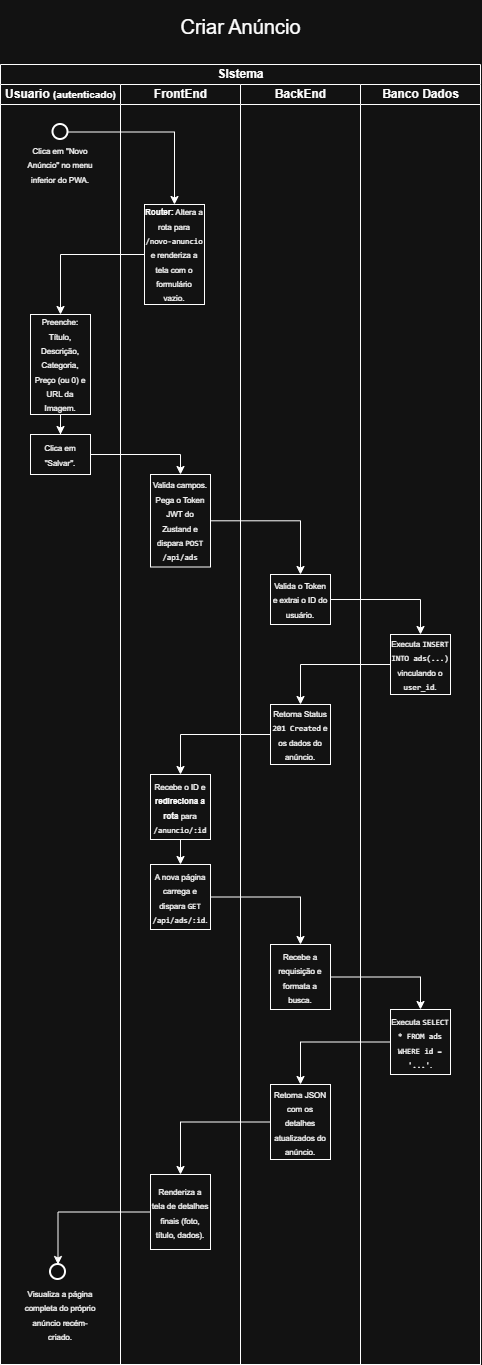

The diagram above was exported from draw.io. Its source (the exported page's mxGraphModel, read from the mxfile embedded in the PNG):
<mxGraphModel dx="1414" dy="777" grid="1" gridSize="10" guides="1" tooltips="1" connect="1" arrows="1" fold="1" page="1" pageScale="1" pageWidth="827" pageHeight="1169" math="0" shadow="0">
  <root>
    <mxCell id="0" />
    <mxCell id="1" parent="0" />
    <mxCell id="KDqWBM9MRghEdeK1-0IH-1" parent="1" style="swimlane;childLayout=stackLayout;resizeParent=1;resizeParentMax=0;startSize=20;html=1;" value="SIstema" vertex="1">
      <mxGeometry height="1300" width="480" x="240.00000000000045" y="180" as="geometry" />
    </mxCell>
    <mxCell id="KDqWBM9MRghEdeK1-0IH-2" parent="KDqWBM9MRghEdeK1-0IH-1" style="swimlane;startSize=20;html=1;" value="Usuario &lt;font style=&quot;font-size: 10px;&quot;&gt;(autenticado&lt;/font&gt;&lt;font style=&quot;font-size: 10px;&quot;&gt;)&lt;/font&gt;" vertex="1">
      <mxGeometry height="1280" width="120" y="20" as="geometry" />
    </mxCell>
    <mxCell id="KDqWBM9MRghEdeK1-0IH-3" parent="KDqWBM9MRghEdeK1-0IH-2" style="strokeWidth=2;html=1;shape=mxgraph.flowchart.start_2;whiteSpace=wrap;" value="" vertex="1">
      <mxGeometry height="15" width="15" x="52.499999999999545" y="40" as="geometry" />
    </mxCell>
    <mxCell id="KDqWBM9MRghEdeK1-0IH-4" parent="KDqWBM9MRghEdeK1-0IH-2" style="text;html=1;whiteSpace=wrap;strokeColor=none;fillColor=none;align=center;verticalAlign=middle;rounded=0;" value="&lt;font style=&quot;font-size: 8px;&quot;&gt;Clica em &quot;Novo Anúncio&quot; no menu inferior do PWA.&lt;/font&gt;" vertex="1">
      <mxGeometry height="20" width="80" x="19.999999999999545" y="70" as="geometry" />
    </mxCell>
    <mxCell id="KDqWBM9MRghEdeK1-0IH-5" parent="KDqWBM9MRghEdeK1-0IH-2" style="text;html=1;whiteSpace=wrap;strokeColor=none;fillColor=none;align=center;verticalAlign=middle;rounded=0;" value="&lt;font style=&quot;font-size: 8px;&quot;&gt; Visualiza a página completa do próprio anúncio recém-criado.&lt;/font&gt;" vertex="1">
      <mxGeometry height="20" width="80" x="19.999999999999545" y="1220" as="geometry" />
    </mxCell>
    <mxCell id="KDqWBM9MRghEdeK1-0IH-6" parent="KDqWBM9MRghEdeK1-0IH-2" style="strokeWidth=2;html=1;shape=mxgraph.flowchart.start_2;whiteSpace=wrap;" value="" vertex="1">
      <mxGeometry height="15" width="15" x="49.999999999999545" y="1180" as="geometry" />
    </mxCell>
    <mxCell id="KDqWBM9MRghEdeK1-0IH-7" parent="KDqWBM9MRghEdeK1-0IH-2" style="whiteSpace=wrap;html=1;" value="&lt;font style=&quot;font-size: 8px;&quot;&gt;Clica em &quot;Salvar&quot;.&lt;/font&gt;" vertex="1">
      <mxGeometry height="40" width="60" x="29.999999999999545" y="350" as="geometry" />
    </mxCell>
    <mxCell id="KDqWBM9MRghEdeK1-0IH-8" edge="1" parent="KDqWBM9MRghEdeK1-0IH-2" source="KDqWBM9MRghEdeK1-0IH-9" style="edgeStyle=orthogonalEdgeStyle;rounded=0;orthogonalLoop=1;jettySize=auto;html=1;entryX=0.5;entryY=0;entryDx=0;entryDy=0;" target="KDqWBM9MRghEdeK1-0IH-7">
      <mxGeometry relative="1" as="geometry" />
    </mxCell>
    <mxCell id="KDqWBM9MRghEdeK1-0IH-9" parent="KDqWBM9MRghEdeK1-0IH-2" style="whiteSpace=wrap;html=1;" value="&lt;font style=&quot;font-size: 8px;&quot;&gt;Preenche: Título, Descrição, Categoria, Preço (ou 0) e URL da Imagem.&lt;/font&gt;" vertex="1">
      <mxGeometry height="100" width="60" x="29.999999999999545" y="230" as="geometry" />
    </mxCell>
    <mxCell id="KDqWBM9MRghEdeK1-0IH-10" parent="KDqWBM9MRghEdeK1-0IH-1" style="swimlane;startSize=20;html=1;" value="FrontEnd" vertex="1">
      <mxGeometry height="1280" width="120" x="120" y="20" as="geometry" />
    </mxCell>
    <mxCell id="KDqWBM9MRghEdeK1-0IH-11" parent="KDqWBM9MRghEdeK1-0IH-10" style="whiteSpace=wrap;html=1;" value="&lt;font style=&quot;font-size: 8px;&quot;&gt;Valida campos. Pega o Token JWT do Zustand e dispara &lt;code data-path-to-node=&quot;5,3,2,0&quot; data-index-in-node=&quot;53&quot; style=&quot;&quot;&gt;POST /api/ads&lt;/code&gt;&lt;/font&gt;" vertex="1">
      <mxGeometry height="92.5" width="60" x="30" y="390" as="geometry" />
    </mxCell>
    <mxCell id="KDqWBM9MRghEdeK1-0IH-12" edge="1" parent="KDqWBM9MRghEdeK1-0IH-10" source="KDqWBM9MRghEdeK1-0IH-13" style="edgeStyle=orthogonalEdgeStyle;rounded=0;orthogonalLoop=1;jettySize=auto;html=1;entryX=0.5;entryY=0;entryDx=0;entryDy=0;" target="KDqWBM9MRghEdeK1-0IH-15">
      <mxGeometry relative="1" as="geometry" />
    </mxCell>
    <mxCell id="KDqWBM9MRghEdeK1-0IH-13" parent="KDqWBM9MRghEdeK1-0IH-10" style="whiteSpace=wrap;html=1;" value="&lt;font style=&quot;font-size: 8px;&quot;&gt;Recebe o ID e &lt;b data-path-to-node=&quot;4,8,2,0&quot; data-index-in-node=&quot;14&quot; style=&quot;&quot;&gt;redireciona a rota&lt;/b&gt; para &lt;code data-path-to-node=&quot;4,8,2,0&quot; data-index-in-node=&quot;38&quot; style=&quot;&quot;&gt;/anuncio/:id&lt;/code&gt;&lt;/font&gt;" vertex="1">
      <mxGeometry height="65" width="60" x="29.999999999999545" y="690" as="geometry" />
    </mxCell>
    <mxCell id="KDqWBM9MRghEdeK1-0IH-14" parent="KDqWBM9MRghEdeK1-0IH-10" style="whiteSpace=wrap;html=1;" value="&lt;font style=&quot;font-size: 8px;&quot;&gt;&lt;b data-path-to-node=&quot;4,2,2,0&quot; data-index-in-node=&quot;0&quot; style=&quot;&quot;&gt;Router:&lt;/b&gt; Altera a rota para &lt;code data-path-to-node=&quot;4,2,2,0&quot; data-index-in-node=&quot;27&quot; style=&quot;&quot;&gt;/novo-anuncio&lt;/code&gt; e renderiza a tela com o formulário vazio.&lt;/font&gt;" vertex="1">
      <mxGeometry height="100" width="60" x="23.999999999999545" y="120" as="geometry" />
    </mxCell>
    <mxCell id="KDqWBM9MRghEdeK1-0IH-15" parent="KDqWBM9MRghEdeK1-0IH-10" style="whiteSpace=wrap;html=1;" value="&lt;font style=&quot;font-size: 8px;&quot;&gt;A nova página carrega e dispara &lt;code data-path-to-node=&quot;4,9,2,0&quot; data-index-in-node=&quot;32&quot; style=&quot;&quot;&gt;GET /api/ads/:id&lt;/code&gt;.&lt;/font&gt;" vertex="1">
      <mxGeometry height="65" width="60" x="29.999999999999545" y="780" as="geometry" />
    </mxCell>
    <mxCell id="KDqWBM9MRghEdeK1-0IH-16" parent="KDqWBM9MRghEdeK1-0IH-10" style="whiteSpace=wrap;html=1;" value="&lt;span data-path-to-node=&quot;4,12,3,0&quot;&gt;&lt;font style=&quot;font-size: 8px;&quot;&gt;Renderiza a tela de detalhes finais (foto, título, dados).&lt;/font&gt;&lt;/span&gt;" vertex="1">
      <mxGeometry height="75" width="60" x="29.999999999999545" y="1090" as="geometry" />
    </mxCell>
    <mxCell id="KDqWBM9MRghEdeK1-0IH-17" parent="KDqWBM9MRghEdeK1-0IH-1" style="swimlane;startSize=20;html=1;" value="BackEnd" vertex="1">
      <mxGeometry height="1280" width="120" x="240" y="20" as="geometry" />
    </mxCell>
    <mxCell id="KDqWBM9MRghEdeK1-0IH-18" parent="KDqWBM9MRghEdeK1-0IH-17" style="whiteSpace=wrap;html=1;" value="&lt;font style=&quot;font-size: 8px;&quot;&gt;Valida o Token e extrai o ID do usuário.&lt;/font&gt;" vertex="1">
      <mxGeometry height="50" width="60" x="29.999999999999545" y="490" as="geometry" />
    </mxCell>
    <mxCell id="KDqWBM9MRghEdeK1-0IH-19" parent="KDqWBM9MRghEdeK1-0IH-17" style="whiteSpace=wrap;html=1;" value="&lt;font style=&quot;font-size: 8px;&quot;&gt;Retorna Status &lt;code data-path-to-node=&quot;5,6,3,0&quot; data-index-in-node=&quot;15&quot; style=&quot;&quot;&gt;201 Created&lt;/code&gt; e os dados do anúncio.&lt;/font&gt;" vertex="1">
      <mxGeometry height="60" width="60" x="29.999999999999545" y="620" as="geometry" />
    </mxCell>
    <mxCell id="KDqWBM9MRghEdeK1-0IH-20" parent="KDqWBM9MRghEdeK1-0IH-17" style="whiteSpace=wrap;html=1;" value="&lt;span data-path-to-node=&quot;4,10,3,0&quot;&gt;&lt;font style=&quot;font-size: 8px;&quot;&gt;Recebe a requisição e formata a busca.&lt;/font&gt;&lt;/span&gt;" vertex="1">
      <mxGeometry height="65" width="60" x="29.999999999999545" y="860" as="geometry" />
    </mxCell>
    <mxCell id="KDqWBM9MRghEdeK1-0IH-21" parent="KDqWBM9MRghEdeK1-0IH-17" style="whiteSpace=wrap;html=1;" value="&lt;span data-path-to-node=&quot;4,12,3,0&quot;&gt;&lt;font style=&quot;font-size: 8px;&quot;&gt;Retorna JSON com os detalhes atualizados do anúncio.&lt;/font&gt;&lt;/span&gt;" vertex="1">
      <mxGeometry height="75" width="60" x="29.999999999999545" y="1000" as="geometry" />
    </mxCell>
    <mxCell id="KDqWBM9MRghEdeK1-0IH-22" parent="KDqWBM9MRghEdeK1-0IH-1" style="swimlane;startSize=20;html=1;" value="Banco Dados" vertex="1">
      <mxGeometry height="1280" width="120" x="360" y="20" as="geometry" />
    </mxCell>
    <mxCell id="KDqWBM9MRghEdeK1-0IH-23" parent="KDqWBM9MRghEdeK1-0IH-22" style="whiteSpace=wrap;html=1;" value="&lt;font style=&quot;font-size: 8px;&quot;&gt;Executa &lt;code data-path-to-node=&quot;5,5,4,0&quot; data-index-in-node=&quot;8&quot; style=&quot;&quot;&gt;INSERT INTO ads(...)&lt;/code&gt; vinculando o &lt;code data-path-to-node=&quot;5,5,4,0&quot; data-index-in-node=&quot;43&quot; style=&quot;&quot;&gt;user_id&lt;/code&gt;.&lt;/font&gt;" vertex="1">
      <mxGeometry height="60" width="60" x="29.999999999999545" y="550" as="geometry" />
    </mxCell>
    <mxCell id="KDqWBM9MRghEdeK1-0IH-24" parent="KDqWBM9MRghEdeK1-0IH-22" style="whiteSpace=wrap;html=1;" value="&lt;font style=&quot;font-size: 8px;&quot;&gt;Executa &lt;code data-path-to-node=&quot;4,11,4,0&quot; data-index-in-node=&quot;8&quot; style=&quot;&quot;&gt;SELECT * FROM ads WHERE id = '...'&lt;/code&gt;.&lt;/font&gt;" vertex="1">
      <mxGeometry height="65" width="60" x="29.999999999999545" y="925" as="geometry" />
    </mxCell>
    <mxCell id="KDqWBM9MRghEdeK1-0IH-25" edge="1" parent="KDqWBM9MRghEdeK1-0IH-1" source="KDqWBM9MRghEdeK1-0IH-7" style="edgeStyle=orthogonalEdgeStyle;rounded=0;orthogonalLoop=1;jettySize=auto;html=1;entryX=0.5;entryY=0;entryDx=0;entryDy=0;" target="KDqWBM9MRghEdeK1-0IH-11">
      <mxGeometry relative="1" as="geometry" />
    </mxCell>
    <mxCell id="KDqWBM9MRghEdeK1-0IH-26" edge="1" parent="KDqWBM9MRghEdeK1-0IH-1" source="KDqWBM9MRghEdeK1-0IH-11" style="edgeStyle=orthogonalEdgeStyle;rounded=0;orthogonalLoop=1;jettySize=auto;html=1;" target="KDqWBM9MRghEdeK1-0IH-18">
      <mxGeometry relative="1" as="geometry" />
    </mxCell>
    <mxCell id="KDqWBM9MRghEdeK1-0IH-27" edge="1" parent="KDqWBM9MRghEdeK1-0IH-1" source="KDqWBM9MRghEdeK1-0IH-18" style="edgeStyle=orthogonalEdgeStyle;rounded=0;orthogonalLoop=1;jettySize=auto;html=1;entryX=0.5;entryY=0;entryDx=0;entryDy=0;" target="KDqWBM9MRghEdeK1-0IH-23">
      <mxGeometry relative="1" as="geometry" />
    </mxCell>
    <mxCell id="KDqWBM9MRghEdeK1-0IH-28" edge="1" parent="KDqWBM9MRghEdeK1-0IH-1" source="KDqWBM9MRghEdeK1-0IH-23" style="edgeStyle=orthogonalEdgeStyle;rounded=0;orthogonalLoop=1;jettySize=auto;html=1;" target="KDqWBM9MRghEdeK1-0IH-19">
      <mxGeometry relative="1" as="geometry" />
    </mxCell>
    <mxCell id="KDqWBM9MRghEdeK1-0IH-29" edge="1" parent="KDqWBM9MRghEdeK1-0IH-1" source="KDqWBM9MRghEdeK1-0IH-19" style="edgeStyle=orthogonalEdgeStyle;rounded=0;orthogonalLoop=1;jettySize=auto;html=1;" target="KDqWBM9MRghEdeK1-0IH-13">
      <mxGeometry relative="1" as="geometry" />
    </mxCell>
    <mxCell id="KDqWBM9MRghEdeK1-0IH-30" edge="1" parent="KDqWBM9MRghEdeK1-0IH-1" source="KDqWBM9MRghEdeK1-0IH-14" style="edgeStyle=orthogonalEdgeStyle;rounded=0;orthogonalLoop=1;jettySize=auto;html=1;" target="KDqWBM9MRghEdeK1-0IH-9">
      <mxGeometry relative="1" as="geometry" />
    </mxCell>
    <mxCell id="KDqWBM9MRghEdeK1-0IH-31" edge="1" parent="KDqWBM9MRghEdeK1-0IH-1" source="KDqWBM9MRghEdeK1-0IH-3" style="edgeStyle=orthogonalEdgeStyle;rounded=0;orthogonalLoop=1;jettySize=auto;html=1;entryX=0.5;entryY=0;entryDx=0;entryDy=0;" target="KDqWBM9MRghEdeK1-0IH-14">
      <mxGeometry relative="1" as="geometry" />
    </mxCell>
    <mxCell id="KDqWBM9MRghEdeK1-0IH-32" edge="1" parent="KDqWBM9MRghEdeK1-0IH-1" source="KDqWBM9MRghEdeK1-0IH-15" style="edgeStyle=orthogonalEdgeStyle;rounded=0;orthogonalLoop=1;jettySize=auto;html=1;" target="KDqWBM9MRghEdeK1-0IH-20">
      <mxGeometry relative="1" as="geometry" />
    </mxCell>
    <mxCell id="KDqWBM9MRghEdeK1-0IH-33" edge="1" parent="KDqWBM9MRghEdeK1-0IH-1" source="KDqWBM9MRghEdeK1-0IH-20" style="edgeStyle=orthogonalEdgeStyle;rounded=0;orthogonalLoop=1;jettySize=auto;html=1;entryX=0.5;entryY=0;entryDx=0;entryDy=0;" target="KDqWBM9MRghEdeK1-0IH-24">
      <mxGeometry relative="1" as="geometry" />
    </mxCell>
    <mxCell id="KDqWBM9MRghEdeK1-0IH-34" edge="1" parent="KDqWBM9MRghEdeK1-0IH-1" source="KDqWBM9MRghEdeK1-0IH-24" style="edgeStyle=orthogonalEdgeStyle;rounded=0;orthogonalLoop=1;jettySize=auto;html=1;" target="KDqWBM9MRghEdeK1-0IH-21">
      <mxGeometry relative="1" as="geometry" />
    </mxCell>
    <mxCell id="KDqWBM9MRghEdeK1-0IH-35" edge="1" parent="KDqWBM9MRghEdeK1-0IH-1" source="KDqWBM9MRghEdeK1-0IH-21" style="edgeStyle=orthogonalEdgeStyle;rounded=0;orthogonalLoop=1;jettySize=auto;html=1;" target="KDqWBM9MRghEdeK1-0IH-16">
      <mxGeometry relative="1" as="geometry" />
    </mxCell>
    <mxCell id="KDqWBM9MRghEdeK1-0IH-36" edge="1" parent="KDqWBM9MRghEdeK1-0IH-1" source="KDqWBM9MRghEdeK1-0IH-16" style="edgeStyle=orthogonalEdgeStyle;rounded=0;orthogonalLoop=1;jettySize=auto;html=1;entryX=0.5;entryY=0;entryDx=0;entryDy=0;entryPerimeter=0;" target="KDqWBM9MRghEdeK1-0IH-6">
      <mxGeometry relative="1" as="geometry" />
    </mxCell>
    <mxCell id="KDqWBM9MRghEdeK1-0IH-37" parent="1" style="text;html=1;whiteSpace=wrap;strokeColor=none;fillColor=none;align=center;verticalAlign=middle;rounded=0;" value="&lt;br&gt;&lt;div&gt;&lt;font style=&quot;font-size: 20px;&quot;&gt;Criar Anúncio&lt;/font&gt;&lt;/div&gt;" vertex="1">
      <mxGeometry height="30" width="195" x="382.5" y="120" as="geometry" />
    </mxCell>
  </root>
</mxGraphModel>